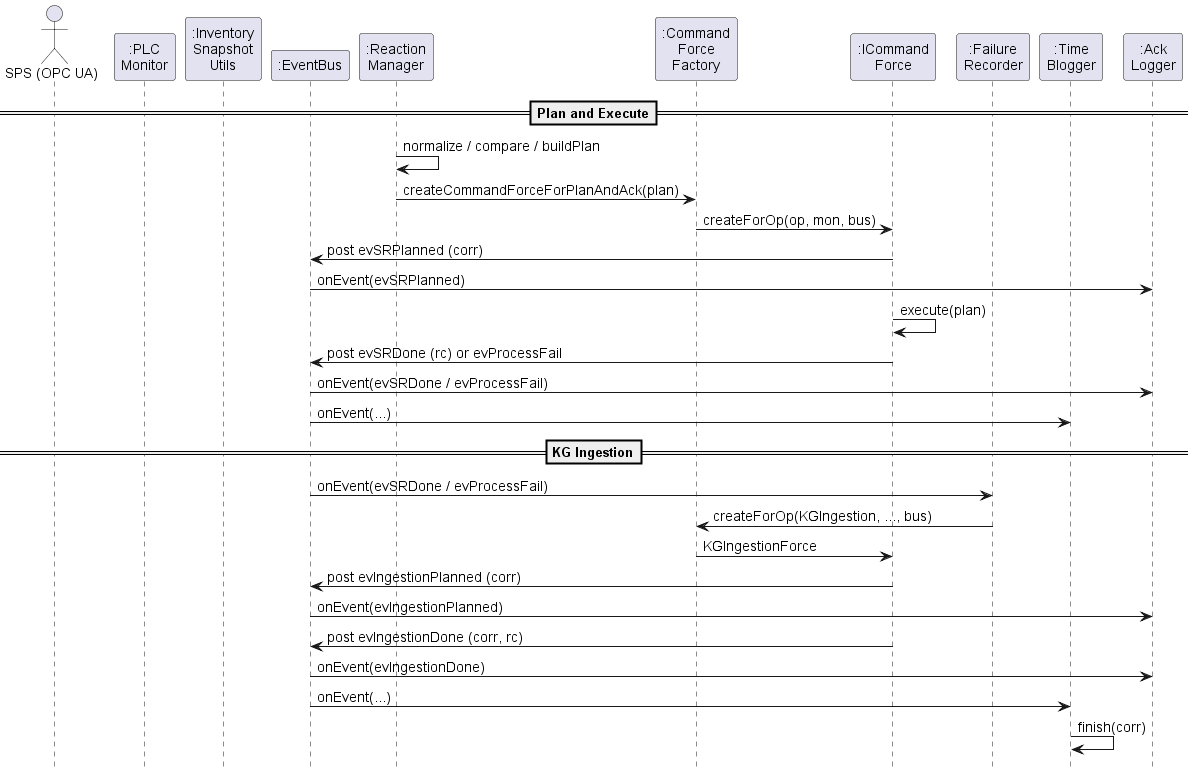

The diagram above was rendered by PlantUML. Its source (embedded in the PNG):
@startuml
' -- bewusst minimal für breite Kompatibilität --
hide footbox
skinparam shadowing false
skinparam defaultFontName Arial
skinparam sequenceParticipantFontSize 14
skinparam sequenceActorFontSize 14
skinparam sequenceArrowFontSize 14
'skinparam maxMessageSize 40
actor "SPS (OPC UA)" as SPS
participant ":PLC\nMonitor" as PLCM
participant ":Inventory\nSnapshot\nUtils" as InvU
participant ":EventBus" as Bus
participant ":Reaction\nManager" as RM
participant ":Command\nForce\nFactory" as CFF
participant ":ICommand\nForce" as ICF
participant ":Failure\nRecorder" as FR
participant ":Time\nBlogger" as TB
participant ":Ack\nLogger" as AL

==Plan and Execute==
RM -> RM : normalize / compare / buildPlan
RM -> CFF : createCommandForceForPlanAndAck(plan)
CFF -> ICF : createForOp(op, mon, bus)
ICF -> Bus : post evSRPlanned (corr)
Bus -> AL : onEvent(evSRPlanned)

ICF -> ICF : execute(plan)
ICF -> Bus : post evSRDone (rc) or evProcessFail
Bus -> AL : onEvent(evSRDone / evProcessFail)
Bus -> TB : onEvent(...)

==KG Ingestion==
Bus -> FR : onEvent(evSRDone / evProcessFail)
FR -> CFF : createForOp(KGIngestion, ..., bus)
CFF -> ICF : KGIngestionForce
ICF -> Bus : post evIngestionPlanned (corr)
Bus -> AL : onEvent(evIngestionPlanned)
ICF -> Bus : post evIngestionDone (corr, rc)
Bus -> AL : onEvent(evIngestionDone)
Bus -> TB : onEvent(...)
TB -> TB : finish(corr)


@enduml